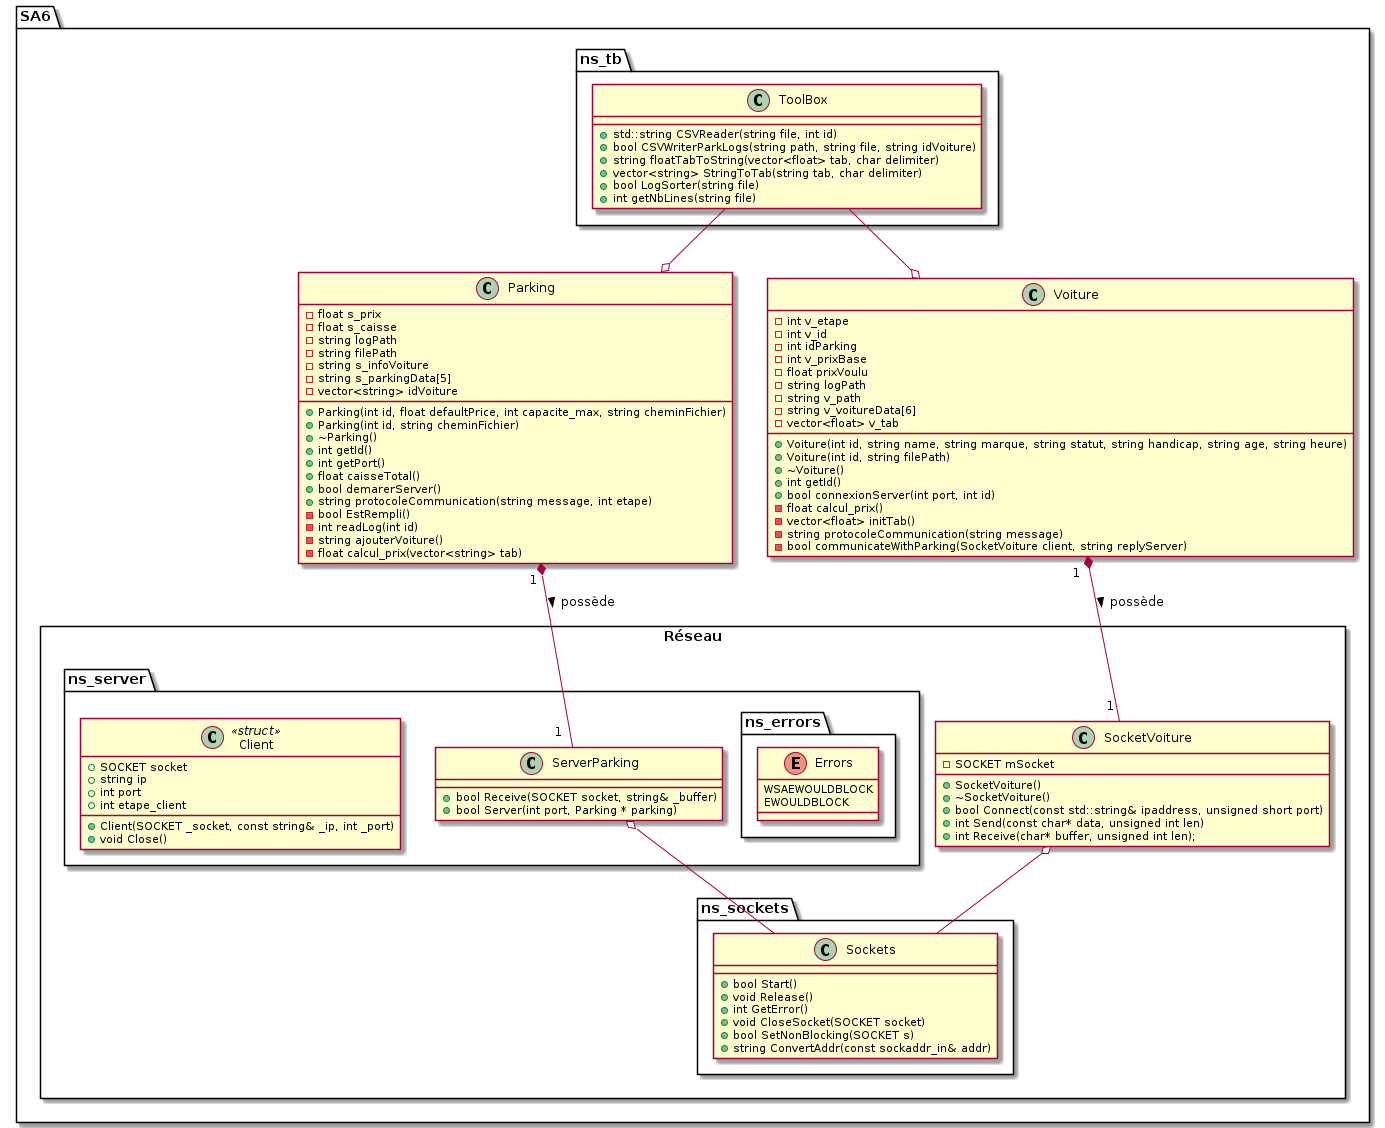

The diagram above was rendered by PlantUML. Its source (embedded in the PNG):
@startuml SA6_uml

package SA6 {

    package ns_tb {
        class ToolBox {
            + std::string CSVReader(string file, int id)
            + bool CSVWriterParkLogs(string path, string file, string idVoiture)
            + string floatTabToString(vector<float> tab, char delimiter)
            + vector<string> StringToTab(string tab, char delimiter)
            + bool LogSorter(string file)
            + int getNbLines(string file)
        }
    }
    
    class Parking {
        - float s_prix
        - float s_caisse
        - string logPath
        - string filePath
        - string s_infoVoiture
        - string s_parkingData[5]
        - vector<string> idVoiture

        + Parking(int id, float defaultPrice, int capacite_max, string cheminFichier)
        + Parking(int id, string cheminFichier)
        + ~Parking()
        + int getId()
        + int getPort()
        + float caisseTotal()
        + bool demarerServer()
        + string protocoleCommunication(string message, int etape)
        - bool EstRempli()
        - int readLog(int id)
        - string ajouterVoiture()
        - float calcul_prix(vector<string> tab)
    }

    Class Voiture {
        - int v_etape
        - int v_id
        - int idParking
        - int v_prixBase
        - float prixVoulu
        - string logPath
        - string v_path
        - string v_voitureData[6]
        - vector<float> v_tab

        + Voiture(int id, string name, string marque, string statut, string handicap, string age, string heure)
        + Voiture(int id, string filePath)
        + ~Voiture()
        + int getId()
        + bool connexionServer(int port, int id)
        - float calcul_prix()
        - vector<float> initTab()
        - string protocoleCommunication(string message)
        - bool communicateWithParking(SocketVoiture client, string replyServer)
    }

    package Réseau <<Rectangle>> {

        package ns_server {
            Class ServerParking {
                + bool Receive(SOCKET socket, string& _buffer)
                + bool Server(int port, Parking * parking)
            }

            package ns_errors {
                enum Errors {
                    WSAEWOULDBLOCK
                    EWOULDBLOCK
                }
            }

            Class Client << struct >> {
                + SOCKET socket
	            + string ip
	            + int port
	            + int etape_client

	            + Client(SOCKET _socket, const string& _ip, int _port)
                + void Close()
            }
        }

        Class SocketVoiture {
            - SOCKET mSocket

            + SocketVoiture()
            + ~SocketVoiture()
            + bool Connect(const std::string& ipaddress, unsigned short port)
            + int Send(const char* data, unsigned int len)
            + int Receive(char* buffer, unsigned int len);	
        }

        package ns_sockets{

            Class Sockets {

                + bool Start()
                + void Release()
                + int GetError()
                + void CloseSocket(SOCKET socket)
                + bool SetNonBlocking(SOCKET s)
                + string ConvertAddr(const sockaddr_in& addr)    
            }
        }
    }
}

ToolBox --o Voiture
ToolBox --o Parking

Parking "1 " *-- "1  " ServerParking : > possède
Voiture "1  " *-- "1 " SocketVoiture : possède >

SocketVoiture o-- Sockets
ServerParking o-- Sockets


@enduml